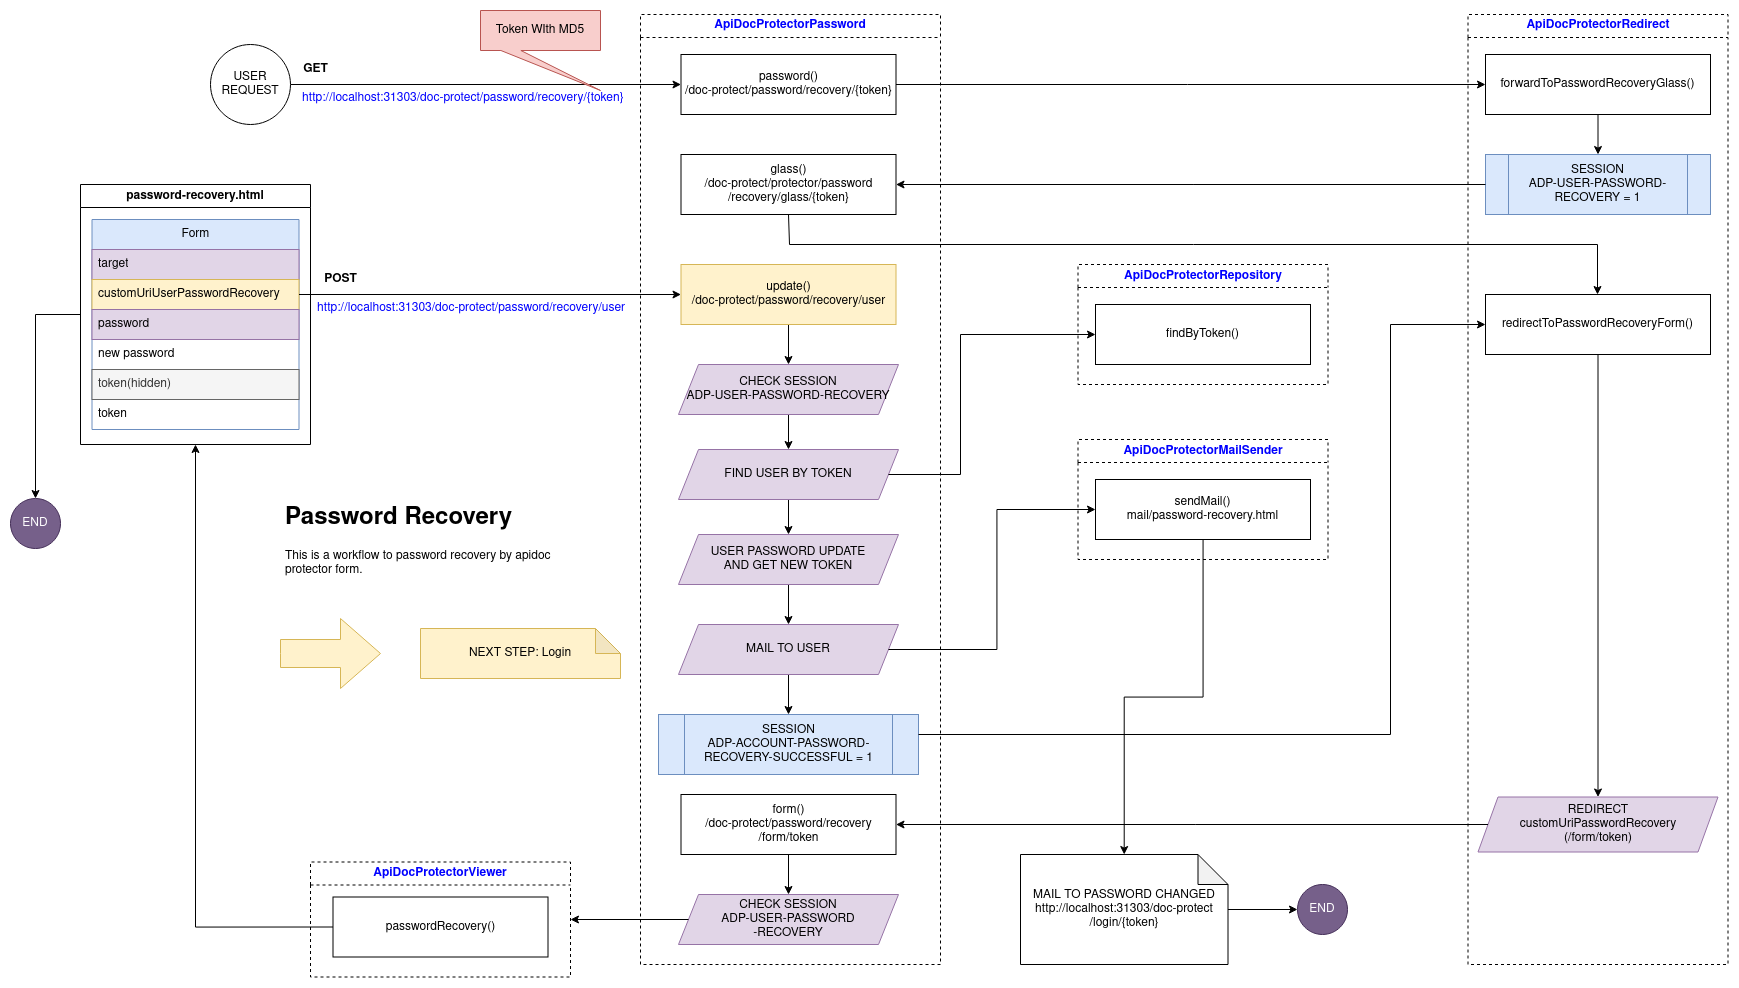

The diagram above was exported from draw.io. Its source (the exported page's mxGraphModel, read from the mxfile embedded in the PNG):
<mxGraphModel dx="3273" dy="1143" grid="1" gridSize="10" guides="1" tooltips="1" connect="1" arrows="1" fold="1" page="1" pageScale="1" pageWidth="827" pageHeight="1169" math="0" shadow="0">
  <root>
    <mxCell id="0" />
    <mxCell id="1" parent="0" />
    <mxCell id="2" style="edgeStyle=orthogonalEdgeStyle;rounded=0;orthogonalLoop=1;jettySize=auto;html=1;fontColor=#000000;" edge="1" source="3" target="5" parent="1">
      <mxGeometry relative="1" as="geometry" />
    </mxCell>
    <mxCell id="3" value="&lt;div&gt;USER&lt;/div&gt;&lt;div&gt;REQUEST&lt;br&gt;&lt;/div&gt;" style="ellipse;whiteSpace=wrap;html=1;aspect=fixed;" vertex="1" parent="1">
      <mxGeometry x="-310" y="130" width="80" height="80" as="geometry" />
    </mxCell>
    <mxCell id="4" value="ApiDocProtectorPassword" style="swimlane;whiteSpace=wrap;html=1;dashed=1;fontColor=#0000FF;" vertex="1" parent="1">
      <mxGeometry x="120" y="100" width="300" height="950" as="geometry" />
    </mxCell>
    <mxCell id="5" value="&lt;div&gt;password()&lt;/div&gt;/doc-protect/password/recovery/{token}" style="whiteSpace=wrap;html=1;" vertex="1" parent="4">
      <mxGeometry x="40.5" y="40" width="215" height="60" as="geometry" />
    </mxCell>
    <mxCell id="6" value="&lt;div&gt;glass()&lt;/div&gt;/doc-protect/protector/password/recovery/glass/{token}" style="whiteSpace=wrap;html=1;" vertex="1" parent="4">
      <mxGeometry x="40.5" y="140" width="215" height="60" as="geometry" />
    </mxCell>
    <mxCell id="7" style="edgeStyle=orthogonalEdgeStyle;rounded=0;orthogonalLoop=1;jettySize=auto;html=1;fontColor=#000000;" edge="1" parent="4" source="8" target="9">
      <mxGeometry relative="1" as="geometry" />
    </mxCell>
    <mxCell id="8" value="&lt;div&gt;form()&lt;/div&gt;/doc-protect/password/recovery/form/token" style="whiteSpace=wrap;html=1;" vertex="1" parent="4">
      <mxGeometry x="40.5" y="780" width="215" height="60" as="geometry" />
    </mxCell>
    <mxCell id="9" value="&lt;div&gt;CHECK SESSION&lt;/div&gt;&lt;div&gt;ADP-USER-PASSWORD&lt;br&gt;&lt;/div&gt;-RECOVERY" style="shape=parallelogram;perimeter=parallelogramPerimeter;whiteSpace=wrap;html=1;fixedSize=1;fillColor=#e1d5e7;strokeColor=#9673a6;" vertex="1" parent="4">
      <mxGeometry x="38" y="880" width="220" height="50" as="geometry" />
    </mxCell>
    <mxCell id="10" style="edgeStyle=orthogonalEdgeStyle;rounded=0;orthogonalLoop=1;jettySize=auto;html=1;fontColor=#000000;" edge="1" parent="4" source="11" target="13">
      <mxGeometry relative="1" as="geometry" />
    </mxCell>
    <mxCell id="11" value="&lt;div&gt;update()&lt;/div&gt;/doc-protect/password/recovery/user" style="whiteSpace=wrap;html=1;fillColor=#fff2cc;strokeColor=#d6b656;" vertex="1" parent="4">
      <mxGeometry x="40.5" y="250" width="215" height="60" as="geometry" />
    </mxCell>
    <mxCell id="12" style="edgeStyle=orthogonalEdgeStyle;rounded=0;orthogonalLoop=1;jettySize=auto;html=1;fontColor=#000000;" edge="1" parent="4" source="13" target="15">
      <mxGeometry relative="1" as="geometry" />
    </mxCell>
    <mxCell id="13" value="&lt;div&gt;CHECK SESSION&lt;/div&gt;&lt;div&gt;ADP-USER-PASSWORD-RECOVERY&lt;br&gt;&lt;/div&gt;" style="shape=parallelogram;perimeter=parallelogramPerimeter;whiteSpace=wrap;html=1;fixedSize=1;fillColor=#e1d5e7;strokeColor=#9673a6;" vertex="1" parent="4">
      <mxGeometry x="38" y="350" width="220" height="50" as="geometry" />
    </mxCell>
    <mxCell id="14" style="edgeStyle=orthogonalEdgeStyle;rounded=0;orthogonalLoop=1;jettySize=auto;html=1;" edge="1" parent="4" source="15" target="20">
      <mxGeometry relative="1" as="geometry" />
    </mxCell>
    <mxCell id="15" value="FIND USER BY TOKEN" style="shape=parallelogram;perimeter=parallelogramPerimeter;whiteSpace=wrap;html=1;fixedSize=1;fillColor=#e1d5e7;strokeColor=#9673a6;" vertex="1" parent="4">
      <mxGeometry x="38" y="435" width="220" height="50" as="geometry" />
    </mxCell>
    <mxCell id="16" value="&lt;div&gt;SESSION&lt;/div&gt;ADP-ACCOUNT-PASSWORD-RECOVERY-SUCCESSFUL = 1" style="shape=process;whiteSpace=wrap;html=1;backgroundOutline=1;fillColor=#dae8fc;strokeColor=#6c8ebf;" vertex="1" parent="4">
      <mxGeometry x="18" y="700" width="260" height="60" as="geometry" />
    </mxCell>
    <mxCell id="17" style="edgeStyle=orthogonalEdgeStyle;rounded=0;orthogonalLoop=1;jettySize=auto;html=1;" edge="1" parent="4" source="18" target="16">
      <mxGeometry relative="1" as="geometry">
        <mxPoint x="147.99999999999955" y="640" as="targetPoint" />
      </mxGeometry>
    </mxCell>
    <mxCell id="18" value="MAIL TO USER" style="shape=parallelogram;perimeter=parallelogramPerimeter;whiteSpace=wrap;html=1;fixedSize=1;fillColor=#e1d5e7;strokeColor=#9673a6;" vertex="1" parent="4">
      <mxGeometry x="38" y="610" width="220" height="50" as="geometry" />
    </mxCell>
    <mxCell id="19" style="edgeStyle=orthogonalEdgeStyle;rounded=0;orthogonalLoop=1;jettySize=auto;html=1;" edge="1" parent="4" source="20" target="18">
      <mxGeometry relative="1" as="geometry" />
    </mxCell>
    <mxCell id="20" value="&lt;div&gt;USER PASSWORD UPDATE &lt;br&gt;&lt;/div&gt;&lt;div&gt;AND GET NEW TOKEN&lt;br&gt;&lt;/div&gt;" style="shape=parallelogram;perimeter=parallelogramPerimeter;whiteSpace=wrap;html=1;fixedSize=1;fillColor=#e1d5e7;strokeColor=#9673a6;" vertex="1" parent="4">
      <mxGeometry x="38" y="520" width="220" height="50" as="geometry" />
    </mxCell>
    <mxCell id="21" value="ApiDocProtectorMailSender" style="swimlane;whiteSpace=wrap;html=1;fontColor=#0000FF;dashed=1;" vertex="1" parent="1">
      <mxGeometry x="557.5" y="525" width="250" height="120" as="geometry" />
    </mxCell>
    <mxCell id="22" value="&lt;div&gt;sendMail()&lt;/div&gt;&lt;div&gt;mail/password-recovery.html&lt;br&gt;&lt;/div&gt;" style="whiteSpace=wrap;html=1;" vertex="1" parent="21">
      <mxGeometry x="17.5" y="40" width="215" height="60" as="geometry" />
    </mxCell>
    <mxCell id="23" value="ApiDocProtectorRedirect" style="swimlane;whiteSpace=wrap;html=1;fontColor=#0000FF;dashed=1;" vertex="1" parent="1">
      <mxGeometry x="947.5" y="100" width="260" height="950" as="geometry" />
    </mxCell>
    <mxCell id="24" style="edgeStyle=orthogonalEdgeStyle;rounded=0;orthogonalLoop=1;jettySize=auto;html=1;fontColor=#000000;" edge="1" parent="23" source="25" target="26">
      <mxGeometry relative="1" as="geometry" />
    </mxCell>
    <mxCell id="25" value="forwardToPasswordRecoveryGlass()" style="whiteSpace=wrap;html=1;" vertex="1" parent="23">
      <mxGeometry x="17.5" y="40" width="225" height="60" as="geometry" />
    </mxCell>
    <mxCell id="26" value="&lt;div&gt;SESSION&lt;/div&gt;ADP-USER-PASSWORD-RECOVERY = 1" style="shape=process;whiteSpace=wrap;html=1;backgroundOutline=1;fillColor=#dae8fc;strokeColor=#6c8ebf;" vertex="1" parent="23">
      <mxGeometry x="17.5" y="140" width="225" height="60" as="geometry" />
    </mxCell>
    <mxCell id="27" style="edgeStyle=orthogonalEdgeStyle;rounded=0;orthogonalLoop=1;jettySize=auto;html=1;fontColor=#000000;" edge="1" parent="23" source="28" target="29">
      <mxGeometry relative="1" as="geometry" />
    </mxCell>
    <mxCell id="28" value="redirectToPasswordRecoveryForm()" style="whiteSpace=wrap;html=1;" vertex="1" parent="23">
      <mxGeometry x="17.5" y="280" width="225" height="60" as="geometry" />
    </mxCell>
    <mxCell id="29" value="&lt;div&gt;REDIRECT&lt;/div&gt;&lt;div&gt;customUriPasswordRecovery &lt;br&gt;&lt;/div&gt;&lt;div&gt;(/form/token)&lt;/div&gt;" style="shape=parallelogram;perimeter=parallelogramPerimeter;whiteSpace=wrap;html=1;fixedSize=1;fillColor=#e1d5e7;strokeColor=#9673a6;" vertex="1" parent="23">
      <mxGeometry x="10" y="782.5" width="240" height="55" as="geometry" />
    </mxCell>
    <mxCell id="30" value="ApiDocProtectorViewer" style="swimlane;whiteSpace=wrap;html=1;fontColor=#0000FF;dashed=1;" vertex="1" parent="1">
      <mxGeometry x="-210" y="947.5" width="260" height="115" as="geometry" />
    </mxCell>
    <mxCell id="31" value="&lt;div&gt;passwordRecovery()&lt;/div&gt;" style="whiteSpace=wrap;html=1;" vertex="1" parent="30">
      <mxGeometry x="22.5" y="35" width="215" height="60" as="geometry" />
    </mxCell>
    <mxCell id="32" style="edgeStyle=orthogonalEdgeStyle;rounded=0;orthogonalLoop=1;jettySize=auto;html=1;fontColor=#0000FF;" edge="1" source="5" target="25" parent="1">
      <mxGeometry relative="1" as="geometry" />
    </mxCell>
    <mxCell id="33" style="edgeStyle=orthogonalEdgeStyle;rounded=0;orthogonalLoop=1;jettySize=auto;html=1;fontColor=#000000;" edge="1" source="26" target="6" parent="1">
      <mxGeometry relative="1" as="geometry" />
    </mxCell>
    <mxCell id="34" style="edgeStyle=orthogonalEdgeStyle;rounded=0;orthogonalLoop=1;jettySize=auto;html=1;fontColor=#000000;exitX=0.5;exitY=1;exitDx=0;exitDy=0;" edge="1" source="6" target="28" parent="1">
      <mxGeometry relative="1" as="geometry">
        <Array as="points">
          <mxPoint x="269" y="330" />
          <mxPoint x="1077" y="330" />
        </Array>
      </mxGeometry>
    </mxCell>
    <mxCell id="35" style="edgeStyle=orthogonalEdgeStyle;rounded=0;orthogonalLoop=1;jettySize=auto;html=1;fontColor=#000000;" edge="1" source="29" target="8" parent="1">
      <mxGeometry relative="1" as="geometry" />
    </mxCell>
    <mxCell id="36" style="edgeStyle=orthogonalEdgeStyle;rounded=0;orthogonalLoop=1;jettySize=auto;html=1;" edge="1" source="37" target="60" parent="1">
      <mxGeometry relative="1" as="geometry" />
    </mxCell>
    <mxCell id="37" value="password-recovery.html" style="swimlane;whiteSpace=wrap;html=1;" vertex="1" parent="1">
      <mxGeometry x="-440" y="270" width="230" height="260" as="geometry" />
    </mxCell>
    <mxCell id="38" value="Form" style="swimlane;fontStyle=0;childLayout=stackLayout;horizontal=1;startSize=30;horizontalStack=0;resizeParent=1;resizeParentMax=0;resizeLast=0;collapsible=1;marginBottom=0;whiteSpace=wrap;html=1;fillColor=#dae8fc;strokeColor=#6c8ebf;" vertex="1" parent="37">
      <mxGeometry x="11.5" y="35" width="207" height="210" as="geometry" />
    </mxCell>
    <mxCell id="39" value="target" style="text;strokeColor=#9673a6;fillColor=#e1d5e7;align=left;verticalAlign=middle;spacingLeft=4;spacingRight=4;overflow=hidden;points=[[0,0.5],[1,0.5]];portConstraint=eastwest;rotatable=0;whiteSpace=wrap;html=1;" vertex="1" parent="38">
      <mxGeometry y="30" width="207" height="30" as="geometry" />
    </mxCell>
    <mxCell id="40" value="customUriUserPasswordRecovery" style="text;strokeColor=#d6b656;fillColor=#fff2cc;align=left;verticalAlign=middle;spacingLeft=4;spacingRight=4;overflow=hidden;points=[[0,0.5],[1,0.5]];portConstraint=eastwest;rotatable=0;whiteSpace=wrap;html=1;" vertex="1" parent="38">
      <mxGeometry y="60" width="207" height="30" as="geometry" />
    </mxCell>
    <mxCell id="41" value="password" style="text;strokeColor=#9673a6;fillColor=#e1d5e7;align=left;verticalAlign=middle;spacingLeft=4;spacingRight=4;overflow=hidden;points=[[0,0.5],[1,0.5]];portConstraint=eastwest;rotatable=0;whiteSpace=wrap;html=1;" vertex="1" parent="38">
      <mxGeometry y="90" width="207" height="30" as="geometry" />
    </mxCell>
    <mxCell id="42" value="new password" style="text;strokeColor=none;fillColor=none;align=left;verticalAlign=middle;spacingLeft=4;spacingRight=4;overflow=hidden;points=[[0,0.5],[1,0.5]];portConstraint=eastwest;rotatable=0;whiteSpace=wrap;html=1;fontColor=#000000;" vertex="1" parent="38">
      <mxGeometry y="120" width="207" height="30" as="geometry" />
    </mxCell>
    <mxCell id="43" value="token(hidden)" style="text;strokeColor=#666666;fillColor=#f5f5f5;align=left;verticalAlign=middle;spacingLeft=4;spacingRight=4;overflow=hidden;points=[[0,0.5],[1,0.5]];portConstraint=eastwest;rotatable=0;whiteSpace=wrap;html=1;fontColor=#333333;" vertex="1" parent="38">
      <mxGeometry y="150" width="207" height="30" as="geometry" />
    </mxCell>
    <mxCell id="44" value="token" style="text;strokeColor=none;fillColor=none;align=left;verticalAlign=middle;spacingLeft=4;spacingRight=4;overflow=hidden;points=[[0,0.5],[1,0.5]];portConstraint=eastwest;rotatable=0;whiteSpace=wrap;html=1;fontColor=#000000;" vertex="1" parent="38">
      <mxGeometry y="180" width="207" height="30" as="geometry" />
    </mxCell>
    <mxCell id="45" style="edgeStyle=orthogonalEdgeStyle;rounded=0;orthogonalLoop=1;jettySize=auto;html=1;entryX=0.5;entryY=1;entryDx=0;entryDy=0;fontColor=#000000;exitX=0;exitY=0.5;exitDx=0;exitDy=0;" edge="1" source="31" target="37" parent="1">
      <mxGeometry relative="1" as="geometry" />
    </mxCell>
    <mxCell id="46" style="edgeStyle=orthogonalEdgeStyle;rounded=0;orthogonalLoop=1;jettySize=auto;html=1;entryX=1;entryY=0.5;entryDx=0;entryDy=0;fontColor=#000000;" edge="1" source="9" target="30" parent="1">
      <mxGeometry relative="1" as="geometry" />
    </mxCell>
    <mxCell id="47" style="edgeStyle=orthogonalEdgeStyle;rounded=0;orthogonalLoop=1;jettySize=auto;html=1;entryX=0;entryY=0.5;entryDx=0;entryDy=0;fontColor=#000000;" edge="1" source="40" target="11" parent="1">
      <mxGeometry relative="1" as="geometry" />
    </mxCell>
    <mxCell id="48" style="edgeStyle=orthogonalEdgeStyle;rounded=0;orthogonalLoop=1;jettySize=auto;html=1;" edge="1" source="49" target="59" parent="1">
      <mxGeometry relative="1" as="geometry" />
    </mxCell>
    <mxCell id="49" value="&lt;div&gt;MAIL TO PASSWORD CHANGED&lt;br&gt;&lt;/div&gt;&lt;div&gt;http://localhost:31303/doc-protect/login/{token}&lt;br&gt;&lt;/div&gt;" style="shape=note;whiteSpace=wrap;html=1;backgroundOutline=1;darkOpacity=0.05;fontColor=#000000;" vertex="1" parent="1">
      <mxGeometry x="500" y="940" width="207.5" height="110" as="geometry" />
    </mxCell>
    <mxCell id="50" style="edgeStyle=orthogonalEdgeStyle;rounded=0;orthogonalLoop=1;jettySize=auto;html=1;fontColor=#000000;" edge="1" source="22" target="49" parent="1">
      <mxGeometry relative="1" as="geometry" />
    </mxCell>
    <UserObject label="&lt;div&gt;NEXT STEP: Login&lt;br&gt;&lt;/div&gt;" id="51">
      <mxCell style="shape=note;whiteSpace=wrap;html=1;backgroundOutline=1;darkOpacity=0.05;fillColor=#fff2cc;strokeColor=#d6b656;size=25;" vertex="1" parent="1">
        <mxGeometry x="-100" y="714" width="200" height="50" as="geometry" />
      </mxCell>
    </UserObject>
    <mxCell id="52" style="edgeStyle=orthogonalEdgeStyle;rounded=0;orthogonalLoop=1;jettySize=auto;html=1;entryX=0;entryY=0.5;entryDx=0;entryDy=0;" edge="1" source="16" target="28" parent="1">
      <mxGeometry relative="1" as="geometry">
        <mxPoint x="820" y="800" as="targetPoint" />
        <Array as="points">
          <mxPoint x="870" y="820" />
          <mxPoint x="870" y="410" />
        </Array>
      </mxGeometry>
    </mxCell>
    <mxCell id="53" value="&lt;h1&gt;Password Recovery&lt;br&gt;&lt;/h1&gt;&lt;p&gt;This is a workflow to password recovery by apidoc protector form.&lt;/p&gt;" style="text;html=1;strokeColor=none;fillColor=none;spacing=5;spacingTop=-20;whiteSpace=wrap;overflow=hidden;rounded=0;" vertex="1" parent="1">
      <mxGeometry x="-240" y="584" width="280" height="120" as="geometry" />
    </mxCell>
    <mxCell id="54" value="ApiDocProtectorRepository" style="swimlane;whiteSpace=wrap;html=1;fontColor=#0000FF;dashed=1;" vertex="1" parent="1">
      <mxGeometry x="557.5" y="350" width="250" height="120" as="geometry" />
    </mxCell>
    <mxCell id="55" value="&lt;div&gt;findByToken()&lt;/div&gt;" style="whiteSpace=wrap;html=1;" vertex="1" parent="54">
      <mxGeometry x="17.5" y="40" width="215" height="60" as="geometry" />
    </mxCell>
    <mxCell id="56" style="edgeStyle=orthogonalEdgeStyle;rounded=0;orthogonalLoop=1;jettySize=auto;html=1;entryX=0;entryY=0.5;entryDx=0;entryDy=0;" edge="1" source="15" target="55" parent="1">
      <mxGeometry relative="1" as="geometry">
        <Array as="points">
          <mxPoint x="440" y="560" />
          <mxPoint x="440" y="420" />
        </Array>
      </mxGeometry>
    </mxCell>
    <mxCell id="57" value="" style="html=1;shadow=0;dashed=0;align=center;verticalAlign=middle;shape=mxgraph.arrows2.arrow;dy=0.6;dx=40;notch=0;fillColor=#fff2cc;strokeColor=#d6b656;" vertex="1" parent="1">
      <mxGeometry x="-240" y="704" width="100" height="70" as="geometry" />
    </mxCell>
    <mxCell id="58" style="edgeStyle=orthogonalEdgeStyle;rounded=0;orthogonalLoop=1;jettySize=auto;html=1;entryX=0;entryY=0.5;entryDx=0;entryDy=0;" edge="1" source="18" target="22" parent="1">
      <mxGeometry relative="1" as="geometry" />
    </mxCell>
    <mxCell id="59" value="END" style="ellipse;whiteSpace=wrap;html=1;aspect=fixed;fontColor=#ffffff;fillColor=#76608a;strokeColor=#432D57;" vertex="1" parent="1">
      <mxGeometry x="777" y="970" width="50" height="50" as="geometry" />
    </mxCell>
    <mxCell id="60" value="END" style="ellipse;whiteSpace=wrap;html=1;aspect=fixed;fontColor=#ffffff;fillColor=#76608a;strokeColor=#432D57;" vertex="1" parent="1">
      <mxGeometry x="-510" y="584" width="50" height="50" as="geometry" />
    </mxCell>
    <mxCell id="61" value="POST" style="text;html=1;align=center;verticalAlign=middle;resizable=0;points=[];autosize=1;strokeColor=none;fillColor=none;fontStyle=1" vertex="1" parent="1">
      <mxGeometry x="-210" y="350" width="60" height="30" as="geometry" />
    </mxCell>
    <mxCell id="62" value="GET" style="text;html=1;align=center;verticalAlign=middle;resizable=0;points=[];autosize=1;strokeColor=none;fillColor=none;fontStyle=1" vertex="1" parent="1">
      <mxGeometry x="-230" y="140" width="50" height="30" as="geometry" />
    </mxCell>
    <mxCell id="63" value="http://localhost:31303/doc-protect/password/recovery/user" style="text;whiteSpace=wrap;html=1;fontColor=#0000FF;" vertex="1" parent="1">
      <mxGeometry x="-205" y="380" width="320" height="20" as="geometry" />
    </mxCell>
    <mxCell id="64" value="http://localhost:31303/doc-protect/password/recovery/{token}" style="text;whiteSpace=wrap;html=1;fontColor=#0000FF;" vertex="1" parent="1">
      <mxGeometry x="-220" y="170" width="335" height="20" as="geometry" />
    </mxCell>
    <mxCell id="65" value="Token WIth MD5" style="shape=callout;whiteSpace=wrap;html=1;perimeter=calloutPerimeter;size=40;position=0.17;position2=1;fillColor=#f8cecc;strokeColor=#b85450;" vertex="1" parent="1">
      <mxGeometry x="-40" y="96" width="120" height="80" as="geometry" />
    </mxCell>
  </root>
</mxGraphModel>